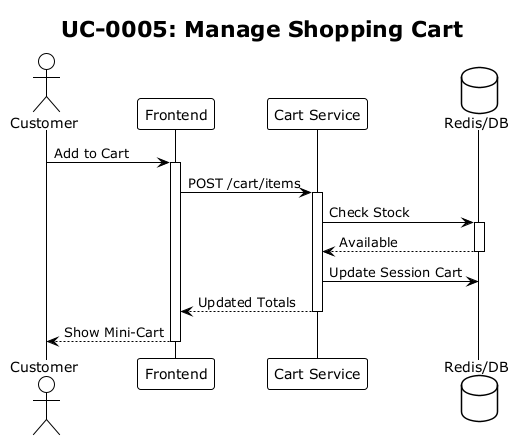

The diagram above was rendered by PlantUML. Its source (embedded in the PNG):
@startuml sq-0005
!theme plain
title UC-0005: Manage Shopping Cart

actor Customer
participant "Frontend" as FE
participant "Cart Service" as API
database "Redis/DB" as DB

Customer -> FE: Add to Cart
activate FE
FE -> API: POST /cart/items
activate API
API -> DB: Check Stock
activate DB
DB --> API: Available
deactivate DB
API -> DB: Update Session Cart
API --> FE: Updated Totals
deactivate API
FE --> Customer: Show Mini-Cart
deactivate FE
@enduml